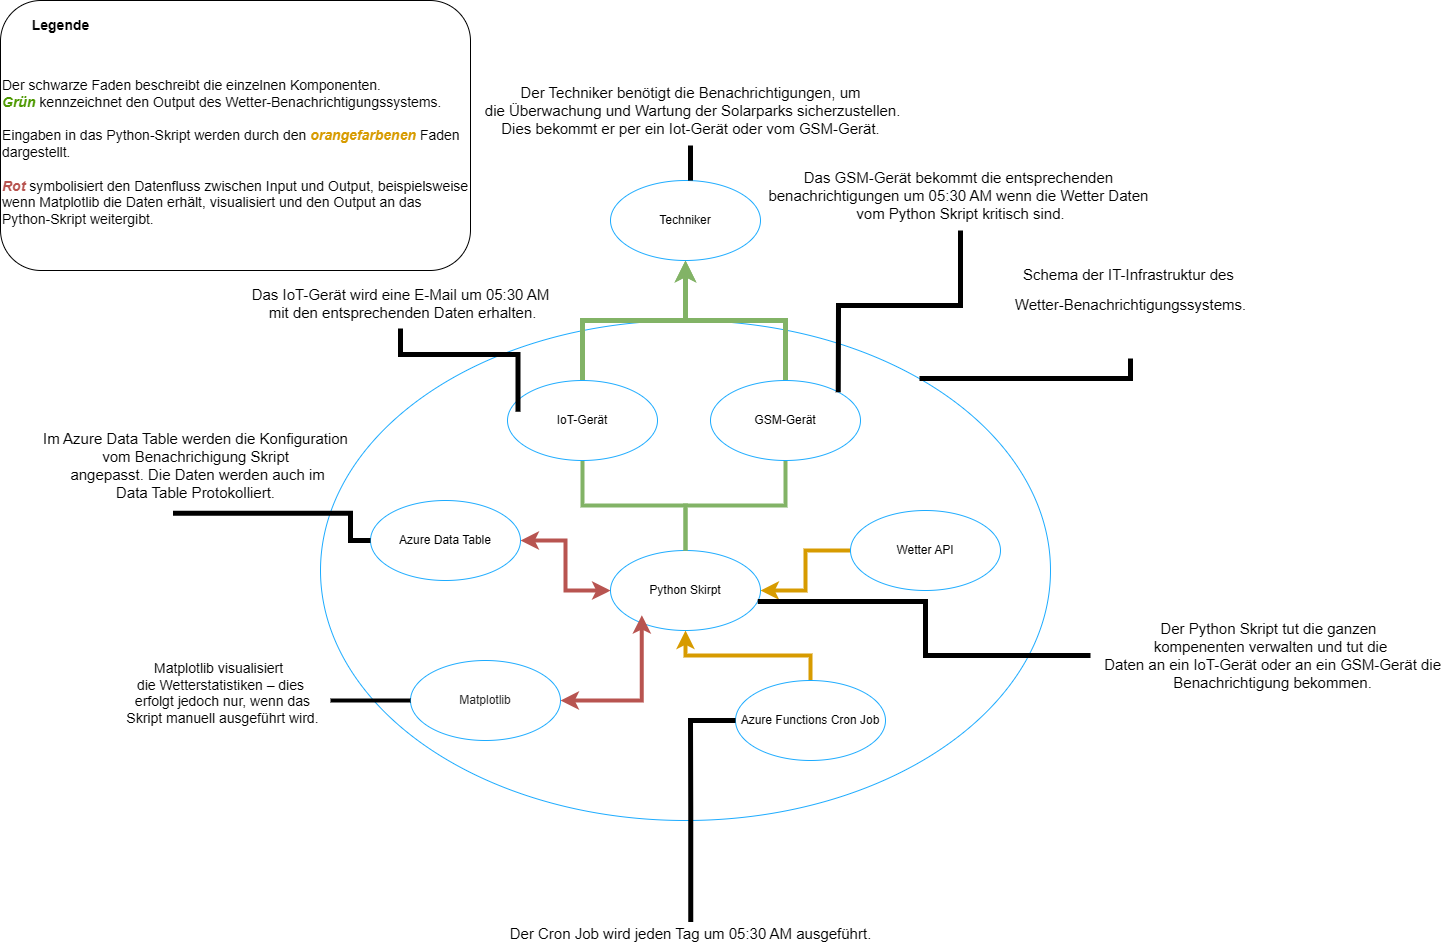

The diagram above was exported from draw.io. Its source (the exported page's mxGraphModel, read from the mxfile embedded in the PNG):
<mxGraphModel dx="4261" dy="2573" grid="1" gridSize="10" guides="1" tooltips="1" connect="1" arrows="1" fold="1" page="1" pageScale="1" pageWidth="827" pageHeight="1169" math="0" shadow="0">
  <root>
    <mxCell id="0" />
    <mxCell id="1" parent="0" />
    <mxCell id="pJUMBiek2rjXKN4rUJXV-2" value="" style="ellipse;whiteSpace=wrap;html=1;strokeColor=#1CABFF;fillColor=default;" parent="1" vertex="1">
      <mxGeometry x="-600" y="-260" width="730" height="500" as="geometry" />
    </mxCell>
    <mxCell id="pJUMBiek2rjXKN4rUJXV-14" value="" style="edgeStyle=orthogonalEdgeStyle;rounded=0;orthogonalLoop=1;jettySize=auto;html=1;strokeWidth=4;fillColor=#ffe6cc;strokeColor=#d79b00;" parent="1" source="pJUMBiek2rjXKN4rUJXV-3" target="pJUMBiek2rjXKN4rUJXV-5" edge="1">
      <mxGeometry relative="1" as="geometry" />
    </mxCell>
    <mxCell id="pJUMBiek2rjXKN4rUJXV-3" value="Wetter API" style="ellipse;whiteSpace=wrap;html=1;strokeColor=#1CABFF;" parent="1" vertex="1">
      <mxGeometry x="-70" y="-70" width="150" height="80" as="geometry" />
    </mxCell>
    <mxCell id="pJUMBiek2rjXKN4rUJXV-5" value="Python Skirpt" style="ellipse;whiteSpace=wrap;html=1;strokeColor=#1CABFF;" parent="1" vertex="1">
      <mxGeometry x="-310" y="-30" width="150" height="80" as="geometry" />
    </mxCell>
    <mxCell id="pJUMBiek2rjXKN4rUJXV-16" value="" style="edgeStyle=orthogonalEdgeStyle;rounded=0;orthogonalLoop=1;jettySize=auto;html=1;strokeWidth=4;fillColor=#ffe6cc;strokeColor=#B85450;startArrow=classic;startFill=1;" parent="1" source="pJUMBiek2rjXKN4rUJXV-6" target="pJUMBiek2rjXKN4rUJXV-5" edge="1">
      <mxGeometry relative="1" as="geometry" />
    </mxCell>
    <mxCell id="pJUMBiek2rjXKN4rUJXV-6" value="Azure Data Table" style="ellipse;whiteSpace=wrap;html=1;strokeColor=#1CABFF;" parent="1" vertex="1">
      <mxGeometry x="-550" y="-80" width="150" height="80" as="geometry" />
    </mxCell>
    <mxCell id="pJUMBiek2rjXKN4rUJXV-15" value="" style="edgeStyle=orthogonalEdgeStyle;rounded=0;orthogonalLoop=1;jettySize=auto;html=1;strokeWidth=4;fillColor=#ffe6cc;strokeColor=#d79b00;" parent="1" source="pJUMBiek2rjXKN4rUJXV-7" target="pJUMBiek2rjXKN4rUJXV-5" edge="1">
      <mxGeometry relative="1" as="geometry" />
    </mxCell>
    <mxCell id="pJUMBiek2rjXKN4rUJXV-7" value="Azure Functions Cron Job" style="ellipse;whiteSpace=wrap;html=1;strokeColor=#1CABFF;" parent="1" vertex="1">
      <mxGeometry x="-185" y="100" width="150" height="80" as="geometry" />
    </mxCell>
    <mxCell id="pJUMBiek2rjXKN4rUJXV-12" value="" style="edgeStyle=orthogonalEdgeStyle;rounded=0;orthogonalLoop=1;jettySize=auto;html=1;fontSize=13;fillColor=#d5e8d4;strokeColor=#82B366;endArrow=none;endFill=0;strokeWidth=5;startArrow=classic;startFill=1;" parent="1" source="pJUMBiek2rjXKN4rUJXV-8" target="pJUMBiek2rjXKN4rUJXV-9" edge="1">
      <mxGeometry relative="1" as="geometry" />
    </mxCell>
    <mxCell id="pJUMBiek2rjXKN4rUJXV-8" value="Techniker" style="ellipse;whiteSpace=wrap;html=1;strokeColor=#1CABFF;" parent="1" vertex="1">
      <mxGeometry x="-310" y="-400" width="150" height="80" as="geometry" />
    </mxCell>
    <mxCell id="pJUMBiek2rjXKN4rUJXV-17" value="" style="edgeStyle=orthogonalEdgeStyle;rounded=0;orthogonalLoop=1;jettySize=auto;html=1;fillColor=#d5e8d4;strokeColor=#82b366;strokeWidth=4;endArrow=none;endFill=0;" parent="1" source="pJUMBiek2rjXKN4rUJXV-9" target="pJUMBiek2rjXKN4rUJXV-5" edge="1">
      <mxGeometry relative="1" as="geometry" />
    </mxCell>
    <mxCell id="pJUMBiek2rjXKN4rUJXV-9" value="IoT-Gerät" style="ellipse;whiteSpace=wrap;html=1;strokeColor=#1CABFF;" parent="1" vertex="1">
      <mxGeometry x="-413" y="-200" width="150" height="80" as="geometry" />
    </mxCell>
    <mxCell id="pJUMBiek2rjXKN4rUJXV-13" value="" style="edgeStyle=orthogonalEdgeStyle;rounded=0;orthogonalLoop=1;jettySize=auto;html=1;fillColor=#d5e8d4;strokeColor=#82b366;endArrow=classic;endFill=1;strokeWidth=5;" parent="1" source="pJUMBiek2rjXKN4rUJXV-11" target="pJUMBiek2rjXKN4rUJXV-8" edge="1">
      <mxGeometry relative="1" as="geometry" />
    </mxCell>
    <mxCell id="pJUMBiek2rjXKN4rUJXV-18" value="" style="edgeStyle=orthogonalEdgeStyle;rounded=0;orthogonalLoop=1;jettySize=auto;html=1;fillColor=#d5e8d4;strokeColor=#82b366;strokeWidth=4;endArrow=none;endFill=0;" parent="1" source="pJUMBiek2rjXKN4rUJXV-11" target="pJUMBiek2rjXKN4rUJXV-5" edge="1">
      <mxGeometry relative="1" as="geometry" />
    </mxCell>
    <mxCell id="pJUMBiek2rjXKN4rUJXV-11" value="GSM-Gerät" style="ellipse;whiteSpace=wrap;html=1;strokeColor=#1CABFF;" parent="1" vertex="1">
      <mxGeometry x="-210" y="-200" width="150" height="80" as="geometry" />
    </mxCell>
    <mxCell id="pJUMBiek2rjXKN4rUJXV-25" value="" style="edgeStyle=orthogonalEdgeStyle;rounded=0;orthogonalLoop=1;jettySize=auto;html=1;strokeWidth=5;endArrow=none;endFill=0;" parent="1" source="pJUMBiek2rjXKN4rUJXV-22" target="pJUMBiek2rjXKN4rUJXV-2" edge="1">
      <mxGeometry relative="1" as="geometry">
        <mxPoint x="-30" y="-190" as="targetPoint" />
        <Array as="points">
          <mxPoint x="30" y="-202" />
          <mxPoint x="-29" y="-202" />
        </Array>
      </mxGeometry>
    </mxCell>
    <mxCell id="pJUMBiek2rjXKN4rUJXV-22" value="&lt;p data-pm-slice=&quot;1 1 []&quot;&gt;&lt;span style=&quot;font-size: 15px;&quot;&gt;Schema der IT-Infrastruktur des&amp;nbsp;&lt;/span&gt;&lt;/p&gt;&lt;p data-pm-slice=&quot;1 1 []&quot;&gt;&lt;span style=&quot;font-size: 15px;&quot;&gt;Wetter-Benachrichtigungssystems.&lt;/span&gt;&lt;/p&gt;&lt;p data-pm-slice=&quot;1 1 []&quot;&gt;&lt;br&gt;&lt;/p&gt;&lt;p&gt;&lt;/p&gt;" style="text;html=1;align=center;verticalAlign=middle;resizable=0;points=[];autosize=1;strokeColor=none;fillColor=none;" parent="1" vertex="1">
      <mxGeometry x="85" y="-332" width="250" height="110" as="geometry" />
    </mxCell>
    <mxCell id="TKTI3u51Il-k7mM-nCSw-5" value="" style="edgeStyle=orthogonalEdgeStyle;rounded=0;orthogonalLoop=1;jettySize=auto;html=1;strokeWidth=5;endArrow=none;endFill=0;" parent="1" source="TKTI3u51Il-k7mM-nCSw-3" target="pJUMBiek2rjXKN4rUJXV-8" edge="1">
      <mxGeometry relative="1" as="geometry">
        <Array as="points">
          <mxPoint x="-235" y="-360" />
          <mxPoint x="-235" y="-360" />
        </Array>
      </mxGeometry>
    </mxCell>
    <mxCell id="TKTI3u51Il-k7mM-nCSw-3" value="&lt;font style=&quot;font-size: 15px;&quot;&gt;Der Techniker benötigt die Benachrichtigungen, um&lt;/font&gt;&lt;div&gt;&lt;font style=&quot;font-size: 15px;&quot;&gt;&amp;nbsp;die Überwachung und Wartung der Solarparks sicherzustellen.&lt;/font&gt;&lt;/div&gt;&lt;div&gt;&lt;font style=&quot;font-size: 15px;&quot;&gt;Dies bekommt er per ein Iot-Gerät oder vom GSM-Gerät.&lt;/font&gt;&lt;/div&gt;" style="text;html=1;align=center;verticalAlign=middle;resizable=0;points=[];autosize=1;strokeColor=none;fillColor=none;" parent="1" vertex="1">
      <mxGeometry x="-450" y="-505" width="440" height="70" as="geometry" />
    </mxCell>
    <mxCell id="TKTI3u51Il-k7mM-nCSw-6" value="&lt;div style=&quot;&quot;&gt;&lt;span style=&quot;background-color: transparent; color: light-dark(rgb(0, 0, 0), rgb(255, 255, 255));&quot;&gt;&lt;font style=&quot;font-size: 15px;&quot;&gt;Im Azure Data Table werden die Konfiguration&lt;/font&gt;&lt;/span&gt;&lt;/div&gt;&lt;div style=&quot;&quot;&gt;&lt;font style=&quot;font-size: 15px;&quot;&gt;vom Benachrichigung Skrip&lt;span style=&quot;background-color: transparent; color: light-dark(rgb(0, 0, 0), rgb(255, 255, 255));&quot;&gt;t&lt;/span&gt;&lt;/font&gt;&lt;/div&gt;&lt;div style=&quot;&quot;&gt;&lt;font style=&quot;font-size: 15px;&quot;&gt;&lt;span style=&quot;background-color: transparent; color: light-dark(rgb(0, 0, 0), rgb(255, 255, 255));&quot;&gt;&amp;nbsp;angepasst. Die Daten&lt;/span&gt;&lt;span style=&quot;background-color: transparent; color: light-dark(rgb(0, 0, 0), rgb(255, 255, 255));&quot;&gt;&amp;nbsp;werden auch im&lt;/span&gt;&lt;/font&gt;&lt;/div&gt;&lt;div style=&quot;&quot;&gt;&lt;font style=&quot;font-size: 15px;&quot;&gt;Data Table Protokolliert.&lt;/font&gt;&lt;/div&gt;" style="text;html=1;align=center;verticalAlign=middle;resizable=0;points=[];autosize=1;strokeColor=none;fillColor=none;" parent="1" vertex="1">
      <mxGeometry x="-890" y="-160" width="330" height="90" as="geometry" />
    </mxCell>
    <mxCell id="TKTI3u51Il-k7mM-nCSw-7" style="edgeStyle=orthogonalEdgeStyle;rounded=0;orthogonalLoop=1;jettySize=auto;html=1;entryX=0.432;entryY=1.031;entryDx=0;entryDy=0;entryPerimeter=0;strokeWidth=5;endArrow=none;endFill=0;" parent="1" source="pJUMBiek2rjXKN4rUJXV-6" target="TKTI3u51Il-k7mM-nCSw-6" edge="1">
      <mxGeometry relative="1" as="geometry" />
    </mxCell>
    <mxCell id="TKTI3u51Il-k7mM-nCSw-8" value="&lt;font style=&quot;font-size: 15px;&quot;&gt;Der Cron Job wird jeden Tag um 05:30 AM ausgeführt.&lt;/font&gt;" style="text;html=1;align=center;verticalAlign=middle;resizable=0;points=[];autosize=1;strokeColor=none;fillColor=none;" parent="1" vertex="1">
      <mxGeometry x="-425" y="338" width="390" height="30" as="geometry" />
    </mxCell>
    <mxCell id="TKTI3u51Il-k7mM-nCSw-10" style="edgeStyle=orthogonalEdgeStyle;rounded=0;orthogonalLoop=1;jettySize=auto;html=1;strokeWidth=5;endArrow=none;endFill=0;" parent="1" target="pJUMBiek2rjXKN4rUJXV-7" edge="1">
      <mxGeometry relative="1" as="geometry">
        <mxPoint x="-229.75999999999976" y="341.6" as="sourcePoint" />
        <mxPoint x="-231" y="200" as="targetPoint" />
        <Array as="points">
          <mxPoint x="-230" y="230" />
          <mxPoint x="-230" y="230" />
        </Array>
      </mxGeometry>
    </mxCell>
    <mxCell id="TKTI3u51Il-k7mM-nCSw-12" value="&lt;font style=&quot;font-size: 15px;&quot;&gt;Der Python Skript tut die ganzen&amp;nbsp;&lt;/font&gt;&lt;div&gt;&lt;font style=&quot;font-size: 15px;&quot;&gt;kompenenten&amp;nbsp;&lt;span style=&quot;background-color: transparent; color: light-dark(rgb(0, 0, 0), rgb(255, 255, 255));&quot;&gt;verwalten und tut die&lt;/span&gt;&lt;/font&gt;&lt;div&gt;&lt;div&gt;&lt;font style=&quot;font-size: 15px;&quot;&gt;&amp;nbsp;Daten an ein IoT-Gerät oder an ein GSM-Gerät die&lt;/font&gt;&lt;/div&gt;&lt;div&gt;&lt;font style=&quot;font-size: 15px;&quot;&gt;&amp;nbsp;Benachrichtigung bekommen.&lt;/font&gt;&lt;/div&gt;&lt;/div&gt;&lt;/div&gt;" style="text;html=1;align=center;verticalAlign=middle;resizable=0;points=[];autosize=1;strokeColor=none;fillColor=none;" parent="1" vertex="1">
      <mxGeometry x="170" y="30" width="360" height="90" as="geometry" />
    </mxCell>
    <mxCell id="TKTI3u51Il-k7mM-nCSw-13" style="edgeStyle=orthogonalEdgeStyle;rounded=0;orthogonalLoop=1;jettySize=auto;html=1;entryX=0.982;entryY=0.637;entryDx=0;entryDy=0;entryPerimeter=0;strokeWidth=5;endArrow=none;endFill=0;" parent="1" source="TKTI3u51Il-k7mM-nCSw-12" target="pJUMBiek2rjXKN4rUJXV-5" edge="1">
      <mxGeometry relative="1" as="geometry" />
    </mxCell>
    <mxCell id="TKTI3u51Il-k7mM-nCSw-14" value="&lt;span style=&quot;font-size: 15px;&quot;&gt;Das IoT-Gerät wird eine E-Mail um 05:30 AM&lt;/span&gt;&lt;div&gt;&lt;span style=&quot;font-size: 15px;&quot;&gt;&amp;nbsp;mit den entsprechenden Daten erhalten.&lt;/span&gt;&lt;/div&gt;" style="text;html=1;align=center;verticalAlign=middle;resizable=0;points=[];autosize=1;strokeColor=none;fillColor=none;" parent="1" vertex="1">
      <mxGeometry x="-680" y="-302" width="320" height="50" as="geometry" />
    </mxCell>
    <mxCell id="TKTI3u51Il-k7mM-nCSw-15" style="edgeStyle=orthogonalEdgeStyle;rounded=0;orthogonalLoop=1;jettySize=auto;html=1;entryX=0.07;entryY=0.392;entryDx=0;entryDy=0;entryPerimeter=0;strokeWidth=5;endArrow=none;endFill=0;" parent="1" source="TKTI3u51Il-k7mM-nCSw-14" target="pJUMBiek2rjXKN4rUJXV-9" edge="1">
      <mxGeometry relative="1" as="geometry" />
    </mxCell>
    <mxCell id="TKTI3u51Il-k7mM-nCSw-18" style="edgeStyle=orthogonalEdgeStyle;rounded=0;orthogonalLoop=1;jettySize=auto;html=1;entryX=1;entryY=0;entryDx=0;entryDy=0;strokeWidth=5;endArrow=none;endFill=0;" parent="1" source="TKTI3u51Il-k7mM-nCSw-17" target="pJUMBiek2rjXKN4rUJXV-11" edge="1">
      <mxGeometry relative="1" as="geometry" />
    </mxCell>
    <mxCell id="TKTI3u51Il-k7mM-nCSw-17" value="&lt;font style=&quot;font-size: 15px;&quot;&gt;Das GSM-Gerät bekommt die entsprechenden&amp;nbsp;&lt;/font&gt;&lt;div&gt;&lt;font style=&quot;font-size: 15px;&quot;&gt;benachrichtigungen um 05:30 AM wenn die Wetter Daten&amp;nbsp;&lt;/font&gt;&lt;/div&gt;&lt;div&gt;&lt;font style=&quot;font-size: 15px;&quot;&gt;vom Python Skript kritisch sind.&lt;/font&gt;&lt;/div&gt;" style="text;html=1;align=center;verticalAlign=middle;resizable=0;points=[];autosize=1;strokeColor=none;fillColor=none;" parent="1" vertex="1">
      <mxGeometry x="-165" y="-420" width="410" height="70" as="geometry" />
    </mxCell>
    <mxCell id="TKTI3u51Il-k7mM-nCSw-20" value="&lt;font style=&quot;&quot;&gt;&lt;font&gt;&lt;span style=&quot;color: rgb(31, 31, 31); font-family: &amp;quot;Google Sans&amp;quot;, Arial, sans-serif; font-style: normal; font-variant-ligatures: normal; font-variant-caps: normal; font-weight: 500; letter-spacing: normal; orphans: 2; text-align: start; text-indent: 0px; text-transform: none; widows: 2; word-spacing: 0px; -webkit-text-stroke-width: 0px; white-space: normal; background-color: rgb(255, 255, 255); text-decoration-thickness: initial; text-decoration-style: initial; text-decoration-color: initial; float: none; display: inline !important;&quot;&gt;Matplotlib&lt;/span&gt;&lt;/font&gt;&lt;br&gt;&lt;/font&gt;" style="ellipse;whiteSpace=wrap;html=1;strokeColor=#1CABFF;" parent="1" vertex="1">
      <mxGeometry x="-510" y="80" width="150" height="80" as="geometry" />
    </mxCell>
    <mxCell id="TKTI3u51Il-k7mM-nCSw-21" style="edgeStyle=orthogonalEdgeStyle;rounded=0;orthogonalLoop=1;jettySize=auto;html=1;entryX=0.209;entryY=0.808;entryDx=0;entryDy=0;entryPerimeter=0;endSize=6;strokeWidth=4;endArrow=classic;endFill=1;startArrow=classic;startFill=1;fillColor=#f8cecc;strokeColor=#B85450;" parent="1" source="TKTI3u51Il-k7mM-nCSw-20" target="pJUMBiek2rjXKN4rUJXV-5" edge="1">
      <mxGeometry relative="1" as="geometry" />
    </mxCell>
    <mxCell id="TKTI3u51Il-k7mM-nCSw-23" style="edgeStyle=orthogonalEdgeStyle;rounded=0;orthogonalLoop=1;jettySize=auto;html=1;strokeWidth=4;endArrow=none;endFill=0;" parent="1" source="TKTI3u51Il-k7mM-nCSw-22" target="TKTI3u51Il-k7mM-nCSw-20" edge="1">
      <mxGeometry relative="1" as="geometry" />
    </mxCell>
    <mxCell id="TKTI3u51Il-k7mM-nCSw-22" value="&lt;div&gt;&lt;font style=&quot;font-size: 14px;&quot;&gt;Matplotlib visualisiert&amp;nbsp;&lt;/font&gt;&lt;/div&gt;&lt;div&gt;&lt;font style=&quot;font-size: 14px;&quot;&gt;die Wetterstatistiken – dies&lt;/font&gt;&lt;/div&gt;&lt;div&gt;&lt;font style=&quot;font-size: 14px;&quot;&gt;&amp;nbsp;erfolgt jedoch nur, wenn das&lt;/font&gt;&lt;/div&gt;&lt;div&gt;&lt;font style=&quot;font-size: 14px;&quot;&gt;&amp;nbsp;Skript manuell ausgeführt wird.&lt;/font&gt;&lt;/div&gt;&lt;div&gt;&lt;br&gt;&lt;/div&gt;" style="text;html=1;align=center;verticalAlign=middle;resizable=0;points=[];autosize=1;strokeColor=none;fillColor=none;" parent="1" vertex="1">
      <mxGeometry x="-810" y="70" width="220" height="100" as="geometry" />
    </mxCell>
    <mxCell id="TKTI3u51Il-k7mM-nCSw-24" value="&lt;div&gt;&lt;font style=&quot;font-size: 14px;&quot;&gt;&lt;br&gt;&lt;/font&gt;&lt;/div&gt;&lt;div&gt;&lt;font style=&quot;font-size: 14px;&quot;&gt;&lt;br&gt;&lt;/font&gt;&lt;/div&gt;&lt;div&gt;&lt;font style=&quot;font-size: 14px;&quot;&gt;Der schwarze Faden beschreibt die einzelnen Komponenten.&lt;/font&gt;&lt;/div&gt;&lt;div&gt;&lt;font style=&quot;font-size: 14px;&quot;&gt;&lt;b&gt;&lt;i&gt;&lt;font style=&quot;color: rgb(77, 153, 0);&quot;&gt;Grün&lt;/font&gt;&lt;font style=&quot;color: rgb(151, 208, 119);&quot;&gt; &lt;/font&gt;&lt;/i&gt;&lt;/b&gt;kennzeichnet den Output des Wetter-Benachrichtigungssystems.&lt;/font&gt;&lt;/div&gt;&lt;div&gt;&lt;font style=&quot;font-size: 14px;&quot;&gt;&lt;br&gt;&lt;/font&gt;&lt;/div&gt;&lt;div&gt;&lt;font style=&quot;font-size: 14px;&quot;&gt;Eingaben in das Python-Skript werden durch den &lt;font style=&quot;color: rgb(215, 155, 0);&quot;&gt;&lt;i&gt;&lt;b&gt;orangefarbenen &lt;/b&gt;&lt;/i&gt;&lt;/font&gt;Faden dargestellt.&lt;/font&gt;&lt;/div&gt;&lt;div&gt;&lt;font style=&quot;font-size: 14px;&quot;&gt;&lt;br&gt;&lt;/font&gt;&lt;/div&gt;&lt;div&gt;&lt;font style=&quot;font-size: 14px;&quot;&gt;&lt;font style=&quot;color: rgb(184, 84, 80);&quot;&gt;&lt;b&gt;&lt;i&gt;Rot &lt;/i&gt;&lt;/b&gt;&lt;/font&gt;symbolisiert den Datenfluss zwischen Input und Output, beispielsweise wenn Matplotlib die Daten erhält, visualisiert und den Output an das Python-Skript weitergibt.&lt;/font&gt;&lt;/div&gt;" style="rounded=1;whiteSpace=wrap;html=1;align=left;" parent="1" vertex="1">
      <mxGeometry x="-920" y="-580" width="470" height="270" as="geometry" />
    </mxCell>
    <mxCell id="TKTI3u51Il-k7mM-nCSw-28" value="&lt;font style=&quot;font-size: 14px;&quot;&gt;&lt;b&gt;Legende&lt;/b&gt;&lt;/font&gt;" style="text;html=1;align=center;verticalAlign=middle;resizable=0;points=[];autosize=1;strokeColor=none;fillColor=none;" parent="1" vertex="1">
      <mxGeometry x="-900" y="-570" width="80" height="30" as="geometry" />
    </mxCell>
  </root>
</mxGraphModel>